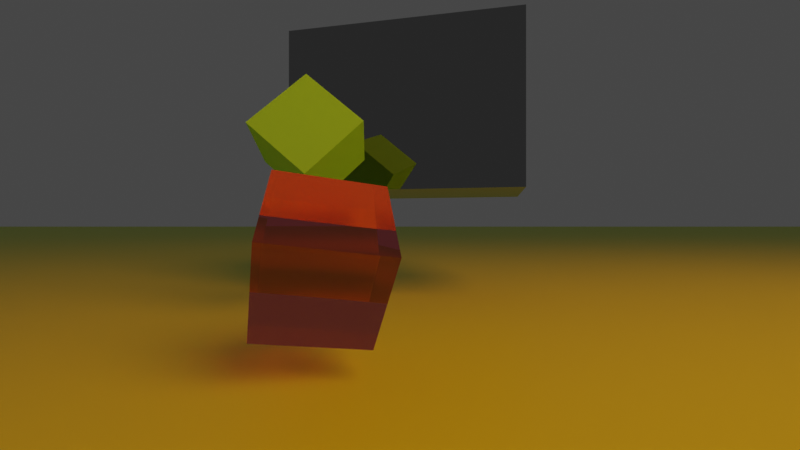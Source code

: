 # Source: blender_exporter.blend  (saved by Blender 3.5.10; exported with 4.5.12 LTS)
import bpy
from mathutils import Matrix  # noqa: F401  (used for matrix-valued properties, if any)

bpy.ops.wm.read_factory_settings(use_empty=True)
scene = bpy.context.scene
scene.name = 'Scene'

# ---- collections
col_collection = bpy.data.collections.new('Collection'); scene.collection.children.link(col_collection)

# ---- materials (node trees are filled in below, after node groups)
mat_material_001 = bpy.data.materials.new('Material.001')
mat_material_001.alpha_threshold = 0.0
mat_material_001.roughness = 0.5
mat_material_001.line_color = (0.0, 0.0, 0.0, 1.0)
mat_material = bpy.data.materials.new('Material')
mat_material.alpha_threshold = 0.0
mat_material.roughness = 0.5
mat_material.line_color = (0.0, 0.0, 0.0, 1.0)
mat_material_003 = bpy.data.materials.new('Material.003')
mat_material_004 = bpy.data.materials.new('Material.004')
mat_material_005 = bpy.data.materials.new('Material.005')
mat_material_005.alpha_threshold = 0.0
mat_material_005.roughness = 0.5
mat_material_005.line_color = (0.0, 0.0, 0.0, 1.0)

# ---- node groups
ng_auto_smooth = bpy.data.node_groups.new('Auto Smooth', 'GeometryNodeTree')
_s = ng_auto_smooth.interface.new_socket(name='Geometry', in_out='OUTPUT', socket_type='NodeSocketGeometry')
_s = ng_auto_smooth.interface.new_socket(name='Geometry', in_out='INPUT', socket_type='NodeSocketGeometry')
_s = ng_auto_smooth.interface.new_socket(name='Angle', in_out='INPUT', socket_type='NodeSocketFloat')
_s.subtype = 'ANGLE'
_s.min_value = 0.0
_s.max_value = 3.142
ng_auto_smooth.is_modifier = True
_N = ng_auto_smooth.nodes; _L = ng_auto_smooth.links
n0 = _N.new('NodeGroupOutput'); n0.name = 'Group Output'; n0.location = (480, -100)
n1 = _N.new('NodeGroupInput'); n1.name = 'Group Input'; n1.location = (-420, -300)
n2 = _N.new('NodeGroupInput'); n2.name = 'Group Input.001'; n2.location = (-60, -100)
n3 = _N.new('GeometryNodeSetShadeSmooth'); n3.name = 'Set Shade Smooth'; n3.location = (120, -100)
n3.domain = 'EDGE'
n4 = _N.new('GeometryNodeSetShadeSmooth'); n4.name = 'Set Shade Smooth.001'; n4.location = (300, -100)
n5 = _N.new('GeometryNodeInputMeshEdgeAngle'); n5.name = 'Edge Angle'; n5.location = (-420, -220)
n6 = _N.new('GeometryNodeInputEdgeSmooth'); n6.name = 'Is Edge Smooth'; n6.location = (-60, -160)
n7 = _N.new('GeometryNodeInputShadeSmooth'); n7.name = 'Is Face Smooth'; n7.location = (-240, -340)
n8 = _N.new('FunctionNodeBooleanMath'); n8.name = 'Boolean Math'; n8.location = (-60, -220)
n9 = _N.new('FunctionNodeCompare'); n9.name = 'Compare'; n9.location = (-240, -180)
n9.operation = 'LESS_EQUAL'
_L.new(n5.outputs[0], n9.inputs[0])
_L.new(n4.outputs[0], n0.inputs[0])
_L.new(n1.outputs[1], n9.inputs[1])
_L.new(n9.outputs[0], n8.inputs[0])
_L.new(n7.outputs[0], n8.inputs[1])
_L.new(n2.outputs[0], n3.inputs[0])
_L.new(n6.outputs[0], n3.inputs[1])
_L.new(n3.outputs[0], n4.inputs[0])
_L.new(n8.outputs[0], n3.inputs[2])
n0.is_active_output = True

# ---- material node trees
mat_material_001.use_nodes = True; mat_material_001.node_tree.nodes.clear()
_N = mat_material_001.node_tree.nodes; _L = mat_material_001.node_tree.links
n0 = _N.new('ShaderNodeOutputMaterial'); n0.name = 'Material Output'; n0.location = (300, 300)
n1 = _N.new('ShaderNodeBsdfPrincipled'); n1.name = 'Principled BSDF'; n1.location = (10, 300)
n1.distribution = 'GGX'
n1.subsurface_method = 'RANDOM_WALK_SKIN'
n1.inputs[0].default_value = (0.2324, 0.7714, 0.181, 1.0)
n1.inputs[2].default_value = 1.0
n1.inputs[3].default_value = 1.45
n1.inputs[27].default_value = (0.0, 0.0, 0.0, 1.0)
n1.inputs[28].default_value = 1.0
_L.new(n1.outputs[0], n0.inputs[0])
n0.is_active_output = True
mat_material.use_nodes = True; mat_material.node_tree.nodes.clear()
_N = mat_material.node_tree.nodes; _L = mat_material.node_tree.links
n0 = _N.new('ShaderNodeOutputMaterial'); n0.name = 'Material Output'; n0.location = (300, 300)
n1 = _N.new('ShaderNodeBsdfPrincipled'); n1.name = 'Principled BSDF'; n1.location = (10, 300)
n1.distribution = 'GGX'
n1.subsurface_method = 'RANDOM_WALK_SKIN'
n1.inputs[0].default_value = (0.3571, 0.3571, 0.3571, 1.0)
n1.inputs[1].default_value = 1.0
n1.inputs[2].default_value = 0.0
n1.inputs[3].default_value = 1.45
n1.inputs[13].default_value = 1.0
n1.inputs[27].default_value = (0.0, 0.0, 0.0, 1.0)
n1.inputs[28].default_value = 1.0
_L.new(n1.outputs[0], n0.inputs[0])
n0.is_active_output = True
mat_material_003.use_nodes = True; mat_material_003.node_tree.nodes.clear()
_N = mat_material_003.node_tree.nodes; _L = mat_material_003.node_tree.links
n0 = _N.new('ShaderNodeBsdfPrincipled'); n0.name = 'Principled BSDF'; n0.location = (10, 300)
n0.distribution = 'GGX'
n0.subsurface_method = 'RANDOM_WALK_SKIN'
n0.inputs[0].default_value = (0.6799, 0.8, 0.05383, 1.0)
n0.inputs[3].default_value = 1.45
n0.inputs[27].default_value = (0.0, 0.0, 0.0, 1.0)
n0.inputs[28].default_value = 1.0
n1 = _N.new('ShaderNodeOutputMaterial'); n1.name = 'Material Output'; n1.location = (300, 300)
_L.new(n0.outputs[0], n1.inputs[0])
n1.is_active_output = True
mat_material_004.use_nodes = True; mat_material_004.node_tree.nodes.clear()
_N = mat_material_004.node_tree.nodes; _L = mat_material_004.node_tree.links
n0 = _N.new('ShaderNodeBsdfPrincipled'); n0.name = 'Principled BSDF'; n0.location = (10, 300)
n0.distribution = 'GGX'
n0.subsurface_method = 'RANDOM_WALK_SKIN'
n0.inputs[3].default_value = 1.45
n0.inputs[27].default_value = (1.0, 0.3139, 0.0, 1.0)
n0.inputs[28].default_value = 7.0
n1 = _N.new('ShaderNodeOutputMaterial'); n1.name = 'Material Output'; n1.location = (300, 300)
_L.new(n0.outputs[0], n1.inputs[0])
n1.is_active_output = True
mat_material_005.use_nodes = True; mat_material_005.node_tree.nodes.clear()
_N = mat_material_005.node_tree.nodes; _L = mat_material_005.node_tree.links
n0 = _N.new('ShaderNodeOutputMaterial'); n0.name = 'Material Output'; n0.location = (300, 300)
n1 = _N.new('ShaderNodeBsdfPrincipled'); n1.name = 'Principled BSDF'; n1.location = (10, 300)
n1.distribution = 'GGX'
n1.subsurface_method = 'RANDOM_WALK_SKIN'
n1.inputs[0].default_value = (1.0, 0.1843, 0.1953, 1.0)
n1.inputs[2].default_value = 0.0
n1.inputs[3].default_value = 1.45
n1.inputs[18].default_value = 1.0
n1.inputs[27].default_value = (0.0, 0.0, 0.0, 1.0)
n1.inputs[28].default_value = 1.0
_L.new(n1.outputs[0], n0.inputs[0])
n0.is_active_output = True

# ---- world
world_world = bpy.data.worlds.new('World'); scene.world = world_world
world_world.use_nodes = True; world_world.node_tree.nodes.clear()
_N = world_world.node_tree.nodes; _L = world_world.node_tree.links
n0 = _N.new('ShaderNodeOutputWorld'); n0.name = 'World Output'; n0.location = (300, 300)
n1 = _N.new('ShaderNodeBackground'); n1.name = 'Background'; n1.location = (10, 300)
n1.inputs[0].default_value = (0.05088, 0.05088, 0.05088, 1.0)
_L.new(n1.outputs[0], n0.inputs[0])
n0.is_active_output = True
world_world.color = (0.05088, 0.05088, 0.05088)
world_world.use_sun_shadow = False
world_world.sun_shadow_jitter_overblur = 0.0

# ---- cameras
cam_camera = bpy.data.cameras.new('Camera')
cam_camera.lens = 51.72
cam_camera.sensor_width = 100.0
cam_camera.ortho_scale = 7.314
cam_camera.lens_unit = 'FOV'

# ---- meshes
me_cube = bpy.data.meshes.new('Cube')
me_cube.from_pydata([(1.0, 1.0, 1.0), (1.0, 1.0, -1.0), (1.0, -1.0, 1.0), (1.0, -1.0, -1.0), (-1.0, 1.0, 1.0), (-1.0, 1.0, -1.0), (-1.0, -1.0, 1.0), (-1.0, -1.0, -1.0)], [], [(0, 4, 6, 2), (3, 2, 6, 7), (7, 6, 4, 5), (5, 1, 3, 7), (1, 0, 2, 3), (5, 4, 0, 1)])
_uv = me_cube.uv_layers.new(name='UVMap')
_uv.uv.foreach_set('vector', [0.625, 0.5, 0.875, 0.5, 0.875, 0.75, 0.625, 0.75, 0.375, 0.75, 0.625, 0.75, 0.625, 1.0, 0.375, 1.0, 0.375, 0.0, 0.625, 0.0, 0.625, 0.25, 0.375, 0.25, 0.125, 0.5, 0.375, 0.5, 0.375, 0.75, 0.125, 0.75, 0.375, 0.5, 0.625, 0.5, 0.625, 0.75, 0.375, 0.75, 0.375, 0.25, 0.625, 0.25, 0.625, 0.5, 0.375, 0.5])
me_cube.materials.append(mat_material_001)
me_cube.use_mirror_vertex_groups = False
me_cube.update()
me_cube_001 = bpy.data.meshes.new('Cube.001')
me_cube_001.from_pydata([(1.0, 1.0, 1.0), (1.0, 1.0, -1.0), (1.0, -1.0, 1.0), (1.0, -1.0, -1.0), (-1.0, 1.0, 1.0), (-1.0, 1.0, -1.0), (-1.0, -1.0, 1.0), (-1.0, -1.0, -1.0)], [], [(0, 4, 6, 2), (3, 2, 6, 7), (7, 6, 4, 5), (5, 1, 3, 7), (1, 0, 2, 3), (5, 4, 0, 1)])
me_cube_001.polygons.foreach_set('use_smooth', [True] * 6)
_uv = me_cube_001.uv_layers.new(name='UVMap')
_uv.uv.foreach_set('vector', [0.625, 0.5, 0.875, 0.5, 0.875, 0.75, 0.625, 0.75, 0.375, 0.75, 0.625, 0.75, 0.625, 1.0, 0.375, 1.0, 0.375, 0.0, 0.625, 0.0, 0.625, 0.25, 0.375, 0.25, 0.125, 0.5, 0.375, 0.5, 0.375, 0.75, 0.125, 0.75, 0.375, 0.5, 0.625, 0.5, 0.625, 0.75, 0.375, 0.75, 0.375, 0.25, 0.625, 0.25, 0.625, 0.5, 0.375, 0.5])
me_cube_001.materials.append(mat_material)
me_cube_001.use_mirror_vertex_groups = False
me_cube_001.update()
me_plane = bpy.data.meshes.new('Plane')
me_plane.from_pydata([(-1.0, -1.0, 0.0), (1.0, -1.0, 0.0), (-1.0, 1.0, 0.0), (1.0, 1.0, 0.0)], [], [(0, 1, 3, 2)])
_uv = me_plane.uv_layers.new(name='UVMap')
_uv.uv.foreach_set('vector', [0.0, 0.0, 1.0, 0.0, 1.0, 1.0, 0.0, 1.0])
me_plane.materials.append(mat_material_003)
me_plane.update()
me_cube_002 = bpy.data.meshes.new('Cube.002')
me_cube_002.from_pydata([(-1.0, -1.0, -1.0), (-1.0, -1.0, 1.0), (-1.0, 1.0, -1.0), (-1.0, 1.0, 1.0), (1.0, -1.0, -1.0), (1.0, -1.0, 1.0), (1.0, 1.0, -1.0), (1.0, 1.0, 1.0)], [], [(0, 1, 3, 2), (2, 3, 7, 6), (6, 7, 5, 4), (4, 5, 1, 0), (2, 6, 4, 0), (7, 3, 1, 5)])
_uv = me_cube_002.uv_layers.new(name='UVMap')
_uv.uv.foreach_set('vector', [0.375, 0.0, 0.625, 0.0, 0.625, 0.25, 0.375, 0.25, 0.375, 0.25, 0.625, 0.25, 0.625, 0.5, 0.375, 0.5, 0.375, 0.5, 0.625, 0.5, 0.625, 0.75, 0.375, 0.75, 0.375, 0.75, 0.625, 0.75, 0.625, 1.0, 0.375, 1.0, 0.125, 0.5, 0.375, 0.5, 0.375, 0.75, 0.125, 0.75, 0.625, 0.5, 0.875, 0.5, 0.875, 0.75, 0.625, 0.75])
me_cube_002.materials.append(mat_material_004)
me_cube_002.update()
me_cube_003 = bpy.data.meshes.new('Cube.003')
me_cube_003.from_pydata([(1.0, 1.0, 1.0), (1.0, 1.0, -1.0), (1.0, -1.0, 1.0), (1.0, -1.0, -1.0), (-1.0, 1.0, 1.0), (-1.0, 1.0, -1.0), (-1.0, -1.0, 1.0), (-1.0, -1.0, -1.0)], [], [(0, 4, 6, 2), (3, 2, 6, 7), (7, 6, 4, 5), (5, 1, 3, 7), (1, 0, 2, 3), (5, 4, 0, 1)])
_uv = me_cube_003.uv_layers.new(name='UVMap')
_uv.uv.foreach_set('vector', [0.625, 0.5, 0.875, 0.5, 0.875, 0.75, 0.625, 0.75, 0.375, 0.75, 0.625, 0.75, 0.625, 1.0, 0.375, 1.0, 0.375, 0.0, 0.625, 0.0, 0.625, 0.25, 0.375, 0.25, 0.125, 0.5, 0.375, 0.5, 0.375, 0.75, 0.125, 0.75, 0.375, 0.5, 0.625, 0.5, 0.625, 0.75, 0.375, 0.75, 0.375, 0.25, 0.625, 0.25, 0.625, 0.5, 0.375, 0.5])
me_cube_003.materials.append(mat_material_005)
me_cube_003.use_mirror_vertex_groups = False
me_cube_003.update()

# ---- objects
ob_cube = bpy.data.objects.new('Cube', me_cube)
ob_camera = bpy.data.objects.new('Camera', cam_camera)
ob_cube_001 = bpy.data.objects.new('Cube.001', me_cube_001)
ob_plane = bpy.data.objects.new('Plane', me_plane)
ob_cube_002 = bpy.data.objects.new('Cube.002', me_cube_002)
ob_cube_003 = bpy.data.objects.new('Cube.003', me_cube_003)

# ---- transforms, parenting, visibility, modifiers, constraints
ob_cube.location = (1.09, 1.727, 4.897)
ob_cube.rotation_euler = (-0.4513, 0.697, -0.2281)
ob_cube.lock_rotations_4d = False
ob_cube.empty_display_type = 'ARROWS'
ob_cube.lineart.crease_threshold = 0.0
ob_camera.location = (3.462, -9.272, 2.711)
ob_camera.rotation_mode = 'XZY'
ob_camera.rotation_euler = (1.571, -7.534e-09, 0.0)
ob_camera.lock_rotations_4d = False
ob_camera.empty_display_type = 'ARROWS'
ob_camera.color = (0.0, 0.0, 0.0, 0.0)
ob_camera.display_type = 'WIRE'
ob_camera.lineart.crease_threshold = 0.0
ob_cube_001.location = (3.967, 6.681, 6.722)
ob_cube_001.rotation_euler = (-2.618e-07, -1.693e-06, 1.35)
ob_cube_001.scale = (2.319, 4.006, 2.825)
ob_cube_001.lock_rotations_4d = False
ob_cube_001.empty_display_type = 'ARROWS'
ob_cube_001.lineart.crease_threshold = 0.0
_m = ob_cube_001.modifiers.new('Auto Smooth', 'NODES')
_m.node_group = ng_auto_smooth
_gi = [s.identifier for s in ng_auto_smooth.interface.items_tree if s.item_type == 'SOCKET' and s.in_out == 'INPUT']
_m[_gi[1]] = 0.5236  # Angle
ob_plane.location = (0.0, 0.0, 0.0)
ob_plane.scale = (747.7, 747.7, 747.7)
ob_cube_002.location = (23.12, -25.29, 24.59)
ob_cube_002.scale = (-8.356, -8.356, -8.356)
ob_cube_003.location = (2.163, -2.365, 2.137)
ob_cube_003.rotation_euler = (2.524, -0.1215, -2.903)
ob_cube_003.lock_rotations_4d = False
ob_cube_003.empty_display_type = 'ARROWS'
ob_cube_003.lineart.crease_threshold = 0.0

# ---- collection membership
col_collection.objects.link(ob_cube)
col_collection.objects.link(ob_camera)
col_collection.objects.link(ob_cube_001)
col_collection.objects.link(ob_plane)
col_collection.objects.link(ob_cube_002)
col_collection.objects.link(ob_cube_003)

# ---- scene / render settings (as saved in the file)
scene.camera = ob_camera
scene.frame_start = 1; scene.frame_end = 250; scene.frame_set(62)
scene.render.engine = 'CYCLES'
scene.cycles.sampling_pattern = 'TABULATED_SOBOL'
scene.view_settings.view_transform = 'Filmic'
bpy.context.view_layer.update()
